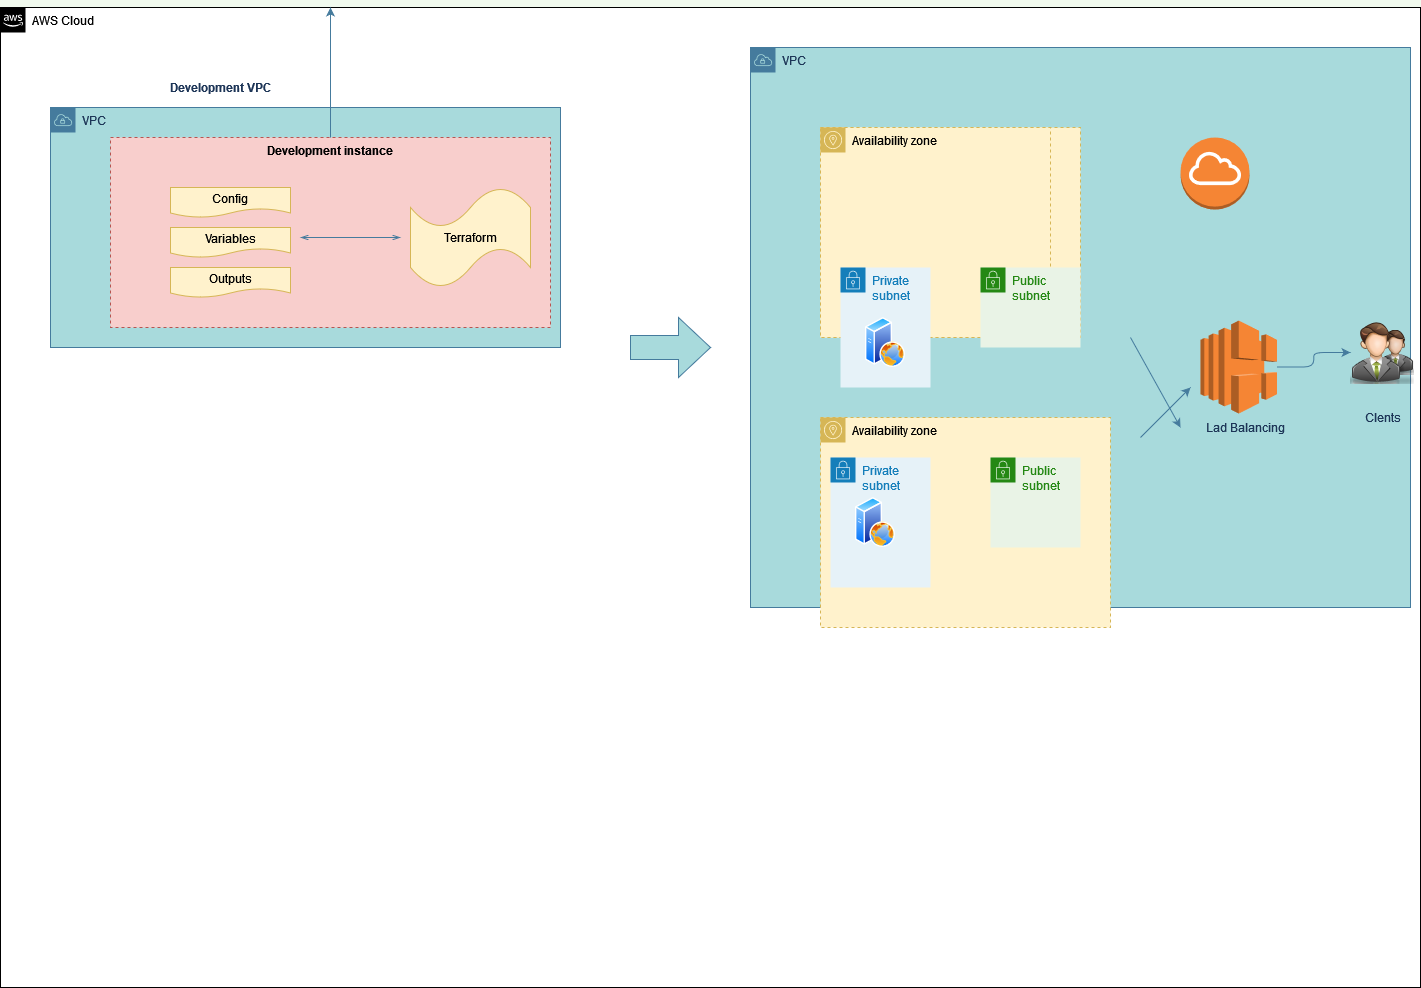

The diagram above was exported from draw.io. Its source (the exported page's mxGraphModel, read from the mxfile embedded in the PNG):
<mxGraphModel dx="1102" dy="1672" grid="1" gridSize="10" guides="1" tooltips="1" connect="1" arrows="1" fold="1" page="1" pageScale="1" pageWidth="850" pageHeight="1100" background="#F1FAEE" math="0" shadow="0">
  <root>
    <mxCell id="0" />
    <mxCell id="1" parent="0" />
    <mxCell id="J7kd3UGKge7Pi2_ukIsT-1" value="AWS Cloud" style="points=[[0,0],[0.25,0],[0.5,0],[0.75,0],[1,0],[1,0.25],[1,0.5],[1,0.75],[1,1],[0.75,1],[0.5,1],[0.25,1],[0,1],[0,0.75],[0,0.5],[0,0.25]];outlineConnect=0;html=1;whiteSpace=wrap;fontSize=12;fontStyle=0;container=1;pointerEvents=0;collapsible=0;recursiveResize=0;shape=mxgraph.aws4.group;grIcon=mxgraph.aws4.group_aws_cloud_alt;verticalAlign=top;align=left;spacingLeft=30;dashed=0;" parent="1" vertex="1">
      <mxGeometry x="210" y="-120" width="1420" height="980" as="geometry" />
    </mxCell>
    <mxCell id="J7kd3UGKge7Pi2_ukIsT-2" value="VPC" style="points=[[0,0],[0.25,0],[0.5,0],[0.75,0],[1,0],[1,0.25],[1,0.5],[1,0.75],[1,1],[0.75,1],[0.5,1],[0.25,1],[0,1],[0,0.75],[0,0.5],[0,0.25]];outlineConnect=0;html=1;whiteSpace=wrap;fontSize=12;fontStyle=0;container=1;pointerEvents=0;collapsible=0;recursiveResize=0;shape=mxgraph.aws4.group;grIcon=mxgraph.aws4.group_vpc;strokeColor=#457B9D;fillColor=#A8DADC;verticalAlign=top;align=left;spacingLeft=30;dashed=0;fontColor=#1D3557;" parent="J7kd3UGKge7Pi2_ukIsT-1" vertex="1">
      <mxGeometry x="50" y="100" width="510" height="240" as="geometry" />
    </mxCell>
    <mxCell id="J7kd3UGKge7Pi2_ukIsT-8" value="Development instance" style="fillColor=#f8cecc;strokeColor=#b85450;dashed=1;verticalAlign=top;fontStyle=1;" parent="J7kd3UGKge7Pi2_ukIsT-2" vertex="1">
      <mxGeometry x="60" y="30" width="440" height="190" as="geometry" />
    </mxCell>
    <mxCell id="J7kd3UGKge7Pi2_ukIsT-14" value="Config" style="shape=document;whiteSpace=wrap;html=1;boundedLbl=1;fillColor=#fff2cc;strokeColor=#d6b656;" parent="J7kd3UGKge7Pi2_ukIsT-2" vertex="1">
      <mxGeometry x="120" y="80" width="120" height="30" as="geometry" />
    </mxCell>
    <mxCell id="J7kd3UGKge7Pi2_ukIsT-15" value="Variables" style="shape=document;whiteSpace=wrap;html=1;boundedLbl=1;fillColor=#fff2cc;strokeColor=#d6b656;" parent="J7kd3UGKge7Pi2_ukIsT-2" vertex="1">
      <mxGeometry x="120" y="120" width="120" height="30" as="geometry" />
    </mxCell>
    <mxCell id="J7kd3UGKge7Pi2_ukIsT-16" value="Outputs" style="shape=document;whiteSpace=wrap;html=1;boundedLbl=1;fillColor=#fff2cc;strokeColor=#d6b656;" parent="J7kd3UGKge7Pi2_ukIsT-2" vertex="1">
      <mxGeometry x="120" y="160" width="120" height="30" as="geometry" />
    </mxCell>
    <mxCell id="J7kd3UGKge7Pi2_ukIsT-18" value="" style="edgeStyle=orthogonalEdgeStyle;html=1;endArrow=openThin;elbow=vertical;startArrow=openThin;startFill=0;endFill=0;strokeColor=#457B9D;rounded=0;labelBackgroundColor=#F1FAEE;fontColor=#1D3557;" parent="J7kd3UGKge7Pi2_ukIsT-2" edge="1">
      <mxGeometry width="100" relative="1" as="geometry">
        <mxPoint x="250" y="130" as="sourcePoint" />
        <mxPoint x="350" y="130" as="targetPoint" />
      </mxGeometry>
    </mxCell>
    <mxCell id="J7kd3UGKge7Pi2_ukIsT-21" value="Terraform" style="shape=tape;whiteSpace=wrap;html=1;fillColor=#fff2cc;strokeColor=#d6b656;" parent="J7kd3UGKge7Pi2_ukIsT-1" vertex="1">
      <mxGeometry x="410" y="180" width="120" height="100" as="geometry" />
    </mxCell>
    <mxCell id="J7kd3UGKge7Pi2_ukIsT-9" value="VPC" style="points=[[0,0],[0.25,0],[0.5,0],[0.75,0],[1,0],[1,0.25],[1,0.5],[1,0.75],[1,1],[0.75,1],[0.5,1],[0.25,1],[0,1],[0,0.75],[0,0.5],[0,0.25]];outlineConnect=0;html=1;whiteSpace=wrap;fontSize=12;fontStyle=0;container=1;pointerEvents=0;collapsible=0;recursiveResize=0;shape=mxgraph.aws4.group;grIcon=mxgraph.aws4.group_vpc;strokeColor=#457B9D;fillColor=#A8DADC;verticalAlign=top;align=left;spacingLeft=30;dashed=0;fontColor=#1D3557;" parent="J7kd3UGKge7Pi2_ukIsT-1" vertex="1">
      <mxGeometry x="750" y="40" width="660" height="560" as="geometry" />
    </mxCell>
    <mxCell id="ThDVWkTdwiQMDNfZpjVR-4" value="Availability zone" style="sketch=0;outlineConnect=0;html=1;whiteSpace=wrap;fontSize=12;fontStyle=0;shape=mxgraph.aws4.group;grIcon=mxgraph.aws4.group_availability_zone;strokeColor=#d6b656;fillColor=#fff2cc;verticalAlign=top;align=left;spacingLeft=30;dashed=1;rounded=0;" vertex="1" parent="J7kd3UGKge7Pi2_ukIsT-9">
      <mxGeometry x="70" y="80" width="260" height="210" as="geometry" />
    </mxCell>
    <mxCell id="ThDVWkTdwiQMDNfZpjVR-5" value="Availability zone" style="sketch=0;outlineConnect=0;html=1;whiteSpace=wrap;fontSize=12;fontStyle=0;shape=mxgraph.aws4.group;grIcon=mxgraph.aws4.group_availability_zone;strokeColor=#d6b656;fillColor=#fff2cc;verticalAlign=top;align=left;spacingLeft=30;dashed=1;rounded=0;" vertex="1" parent="J7kd3UGKge7Pi2_ukIsT-9">
      <mxGeometry x="70" y="370" width="290" height="210" as="geometry" />
    </mxCell>
    <mxCell id="ThDVWkTdwiQMDNfZpjVR-9" value="" style="outlineConnect=0;dashed=0;verticalLabelPosition=bottom;verticalAlign=top;align=center;html=1;shape=mxgraph.aws3.internet_gateway;fillColor=#F58534;gradientColor=none;rounded=0;sketch=0;fontColor=#1D3557;strokeColor=#457B9D;" vertex="1" parent="J7kd3UGKge7Pi2_ukIsT-9">
      <mxGeometry x="430" y="90" width="69" height="72" as="geometry" />
    </mxCell>
    <mxCell id="ThDVWkTdwiQMDNfZpjVR-52" value="" style="edgeStyle=orthogonalEdgeStyle;curved=0;rounded=1;sketch=0;orthogonalLoop=1;jettySize=auto;html=1;fontColor=#1D3557;strokeColor=#457B9D;fillColor=#A8DADC;" edge="1" parent="J7kd3UGKge7Pi2_ukIsT-9" source="ThDVWkTdwiQMDNfZpjVR-10" target="ThDVWkTdwiQMDNfZpjVR-11">
      <mxGeometry relative="1" as="geometry" />
    </mxCell>
    <mxCell id="ThDVWkTdwiQMDNfZpjVR-10" value="" style="outlineConnect=0;dashed=0;verticalLabelPosition=bottom;verticalAlign=top;align=center;html=1;shape=mxgraph.aws3.elastic_load_balancing;fillColor=#F58534;gradientColor=none;rounded=0;sketch=0;fontColor=#1D3557;strokeColor=#457B9D;" vertex="1" parent="J7kd3UGKge7Pi2_ukIsT-9">
      <mxGeometry x="450" y="273" width="76.5" height="93" as="geometry" />
    </mxCell>
    <mxCell id="ThDVWkTdwiQMDNfZpjVR-11" value="" style="shape=image;html=1;verticalAlign=top;verticalLabelPosition=bottom;labelBackgroundColor=#ffffff;imageAspect=0;aspect=fixed;image=https://cdn0.iconfinder.com/data/icons/Free-PSD-blogging-icons-Bimbilini/64/users.png;rounded=0;sketch=0;fontColor=#1D3557;strokeColor=#457B9D;fillColor=#A8DADC;" vertex="1" parent="J7kd3UGKge7Pi2_ukIsT-9">
      <mxGeometry x="600" y="273" width="64" height="64" as="geometry" />
    </mxCell>
    <mxCell id="ThDVWkTdwiQMDNfZpjVR-21" value="Availability zone" style="sketch=0;outlineConnect=0;html=1;whiteSpace=wrap;fontSize=12;fontStyle=0;shape=mxgraph.aws4.group;grIcon=mxgraph.aws4.group_availability_zone;strokeColor=#d6b656;fillColor=#fff2cc;verticalAlign=top;align=left;spacingLeft=30;dashed=1;rounded=0;" vertex="1" parent="J7kd3UGKge7Pi2_ukIsT-9">
      <mxGeometry x="70" y="80" width="230" height="210" as="geometry" />
    </mxCell>
    <mxCell id="ThDVWkTdwiQMDNfZpjVR-22" value="Private subnet" style="points=[[0,0],[0.25,0],[0.5,0],[0.75,0],[1,0],[1,0.25],[1,0.5],[1,0.75],[1,1],[0.75,1],[0.5,1],[0.25,1],[0,1],[0,0.75],[0,0.5],[0,0.25]];outlineConnect=0;gradientColor=none;html=1;whiteSpace=wrap;fontSize=12;fontStyle=0;container=1;pointerEvents=0;collapsible=0;recursiveResize=0;shape=mxgraph.aws4.group;grIcon=mxgraph.aws4.group_security_group;grStroke=0;strokeColor=#147EBA;fillColor=#E6F2F8;verticalAlign=top;align=left;spacingLeft=30;fontColor=#147EBA;dashed=0;rounded=0;sketch=0;" vertex="1" parent="J7kd3UGKge7Pi2_ukIsT-9">
      <mxGeometry x="80" y="410" width="100" height="130" as="geometry" />
    </mxCell>
    <mxCell id="ThDVWkTdwiQMDNfZpjVR-26" value="" style="aspect=fixed;perimeter=ellipsePerimeter;html=1;align=center;shadow=0;dashed=0;spacingTop=3;image;image=img/lib/active_directory/web_server.svg;rounded=0;sketch=0;fontColor=#1D3557;strokeColor=#457B9D;fillColor=#A8DADC;" vertex="1" parent="ThDVWkTdwiQMDNfZpjVR-22">
      <mxGeometry x="25" y="40" width="40" height="50" as="geometry" />
    </mxCell>
    <mxCell id="ThDVWkTdwiQMDNfZpjVR-24" value="Public subnet" style="points=[[0,0],[0.25,0],[0.5,0],[0.75,0],[1,0],[1,0.25],[1,0.5],[1,0.75],[1,1],[0.75,1],[0.5,1],[0.25,1],[0,1],[0,0.75],[0,0.5],[0,0.25]];outlineConnect=0;gradientColor=none;html=1;whiteSpace=wrap;fontSize=12;fontStyle=0;container=1;pointerEvents=0;collapsible=0;recursiveResize=0;shape=mxgraph.aws4.group;grIcon=mxgraph.aws4.group_security_group;grStroke=0;strokeColor=#248814;fillColor=#E9F3E6;verticalAlign=top;align=left;spacingLeft=30;fontColor=#248814;dashed=0;rounded=0;sketch=0;" vertex="1" parent="J7kd3UGKge7Pi2_ukIsT-9">
      <mxGeometry x="240" y="410" width="90" height="90" as="geometry" />
    </mxCell>
    <mxCell id="ThDVWkTdwiQMDNfZpjVR-27" value="" style="endArrow=classic;html=1;rounded=1;sketch=0;fontColor=#1D3557;strokeColor=#457B9D;fillColor=#A8DADC;curved=0;" edge="1" parent="J7kd3UGKge7Pi2_ukIsT-9">
      <mxGeometry width="50" height="50" relative="1" as="geometry">
        <mxPoint x="390" y="390" as="sourcePoint" />
        <mxPoint x="440" y="340" as="targetPoint" />
      </mxGeometry>
    </mxCell>
    <mxCell id="ThDVWkTdwiQMDNfZpjVR-32" value="Lad Balancing" style="text;html=1;align=center;verticalAlign=middle;resizable=0;points=[];autosize=1;strokeColor=none;fillColor=none;fontColor=#1D3557;" vertex="1" parent="J7kd3UGKge7Pi2_ukIsT-9">
      <mxGeometry x="450" y="370" width="90" height="20" as="geometry" />
    </mxCell>
    <mxCell id="ThDVWkTdwiQMDNfZpjVR-33" value="Clents" style="text;html=1;align=center;verticalAlign=middle;resizable=0;points=[];autosize=1;strokeColor=none;fillColor=none;fontColor=#1D3557;" vertex="1" parent="J7kd3UGKge7Pi2_ukIsT-9">
      <mxGeometry x="607" y="360" width="50" height="20" as="geometry" />
    </mxCell>
    <mxCell id="J7kd3UGKge7Pi2_ukIsT-20" value="&lt;b&gt;Development VPC&lt;br&gt;&lt;/b&gt;" style="text;html=1;align=center;verticalAlign=middle;resizable=0;points=[];autosize=1;strokeColor=none;fillColor=none;fontColor=#1D3557;" parent="J7kd3UGKge7Pi2_ukIsT-1" vertex="1">
      <mxGeometry x="160" y="70" width="120" height="20" as="geometry" />
    </mxCell>
    <mxCell id="ThDVWkTdwiQMDNfZpjVR-44" style="edgeStyle=orthogonalEdgeStyle;curved=0;rounded=1;sketch=0;orthogonalLoop=1;jettySize=auto;html=1;fontColor=#1D3557;strokeColor=#457B9D;fillColor=#A8DADC;" edge="1" parent="J7kd3UGKge7Pi2_ukIsT-1" source="J7kd3UGKge7Pi2_ukIsT-8" target="J7kd3UGKge7Pi2_ukIsT-1">
      <mxGeometry relative="1" as="geometry">
        <Array as="points">
          <mxPoint x="660" y="200" />
          <mxPoint x="660" y="200" />
        </Array>
      </mxGeometry>
    </mxCell>
    <mxCell id="ThDVWkTdwiQMDNfZpjVR-20" value="Private subnet" style="points=[[0,0],[0.25,0],[0.5,0],[0.75,0],[1,0],[1,0.25],[1,0.5],[1,0.75],[1,1],[0.75,1],[0.5,1],[0.25,1],[0,1],[0,0.75],[0,0.5],[0,0.25]];outlineConnect=0;gradientColor=none;html=1;whiteSpace=wrap;fontSize=12;fontStyle=0;container=1;pointerEvents=0;collapsible=0;recursiveResize=0;shape=mxgraph.aws4.group;grIcon=mxgraph.aws4.group_security_group;grStroke=0;strokeColor=#147EBA;fillColor=#E6F2F8;verticalAlign=top;align=left;spacingLeft=30;fontColor=#147EBA;dashed=0;rounded=0;sketch=0;" vertex="1" parent="1">
      <mxGeometry x="1050" y="140" width="90" height="120" as="geometry" />
    </mxCell>
    <mxCell id="ThDVWkTdwiQMDNfZpjVR-25" value="" style="aspect=fixed;perimeter=ellipsePerimeter;html=1;align=center;shadow=0;dashed=0;spacingTop=3;image;image=img/lib/active_directory/web_server.svg;rounded=0;sketch=0;fontColor=#1D3557;strokeColor=#457B9D;fillColor=#A8DADC;" vertex="1" parent="ThDVWkTdwiQMDNfZpjVR-20">
      <mxGeometry x="25" y="50" width="40" height="50" as="geometry" />
    </mxCell>
    <mxCell id="ThDVWkTdwiQMDNfZpjVR-23" value="Public subnet" style="points=[[0,0],[0.25,0],[0.5,0],[0.75,0],[1,0],[1,0.25],[1,0.5],[1,0.75],[1,1],[0.75,1],[0.5,1],[0.25,1],[0,1],[0,0.75],[0,0.5],[0,0.25]];outlineConnect=0;gradientColor=none;html=1;whiteSpace=wrap;fontSize=12;fontStyle=0;container=1;pointerEvents=0;collapsible=0;recursiveResize=0;shape=mxgraph.aws4.group;grIcon=mxgraph.aws4.group_security_group;grStroke=0;strokeColor=#248814;fillColor=#E9F3E6;verticalAlign=top;align=left;spacingLeft=30;fontColor=#248814;dashed=0;rounded=0;sketch=0;" vertex="1" parent="1">
      <mxGeometry x="1190" y="140" width="100" height="80" as="geometry" />
    </mxCell>
    <mxCell id="ThDVWkTdwiQMDNfZpjVR-47" value="" style="shape=singleArrow;whiteSpace=wrap;html=1;arrowWidth=0.4;arrowSize=0.4;rounded=0;sketch=0;fontColor=#1D3557;strokeColor=#457B9D;fillColor=#A8DADC;" vertex="1" parent="1">
      <mxGeometry x="840" y="190" width="80" height="60" as="geometry" />
    </mxCell>
    <mxCell id="ThDVWkTdwiQMDNfZpjVR-50" value="" style="endArrow=classic;html=1;rounded=1;sketch=0;fontColor=#1D3557;strokeColor=#457B9D;fillColor=#A8DADC;curved=0;" edge="1" parent="1">
      <mxGeometry width="50" height="50" relative="1" as="geometry">
        <mxPoint x="1340" y="210" as="sourcePoint" />
        <mxPoint x="1390" y="300" as="targetPoint" />
        <Array as="points">
          <mxPoint x="1390" y="300" />
        </Array>
      </mxGeometry>
    </mxCell>
  </root>
</mxGraphModel>